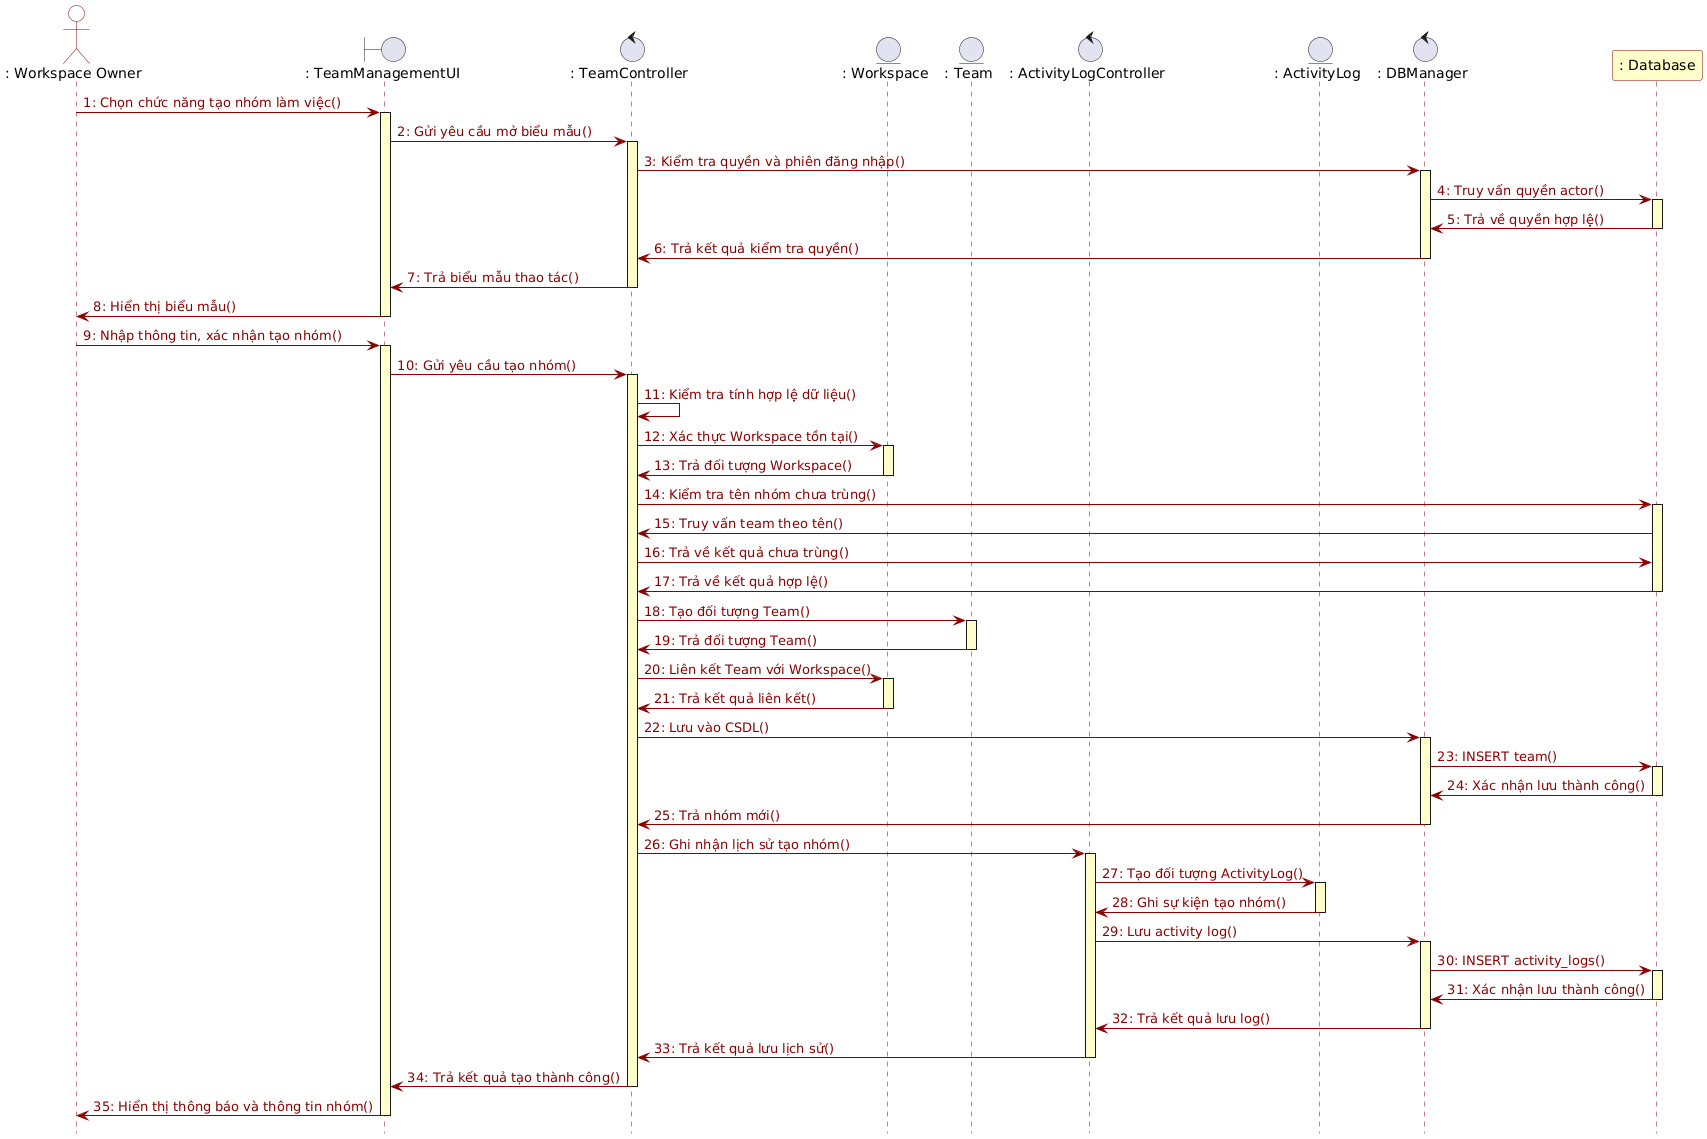

The diagram above was rendered by PlantUML. Its source (embedded in the PNG):
@startuml
hide footbox
skinparam backgroundColor white
skinparam sequence {
    ArrowColor #8B0000
    ArrowFontColor #8B0000
    LifeLineBorderColor #8B0000
    LifeLineBackgroundColor #FFFFCC
    ParticipantBorderColor #8B0000
    ParticipantBackgroundColor white
    ActorBorderColor #8B0000
    ActorBackgroundColor white
}

actor ": Workspace Owner" as Actor
boundary ": TeamManagementUI" as UI
control ": TeamController" as Ctrl
entity ": Workspace" as WS
entity ": Team" as Team
control ": ActivityLogController" as LogCtrl
entity ": ActivityLog" as Log
control ": DBManager" as DBM
participant ": Database" as DB #FFFFCC

Actor -> UI : 1: Chọn chức năng tạo nhóm làm việc()
activate UI
UI -> Ctrl : 2: Gửi yêu cầu mở biểu mẫu()
activate Ctrl
Ctrl -> DBM : 3: Kiểm tra quyền và phiên đăng nhập()
activate DBM
DBM -> DB : 4: Truy vấn quyền actor()
activate DB
DB -> DBM : 5: Trả về quyền hợp lệ()
deactivate DB
DBM -> Ctrl : 6: Trả kết quả kiểm tra quyền()
deactivate DBM
Ctrl -> UI : 7: Trả biểu mẫu thao tác()
deactivate Ctrl
UI -> Actor : 8: Hiển thị biểu mẫu()
deactivate UI

Actor -> UI : 9: Nhập thông tin, xác nhận tạo nhóm()
activate UI
UI -> Ctrl : 10: Gửi yêu cầu tạo nhóm()
activate Ctrl
Ctrl -> Ctrl : 11: Kiểm tra tính hợp lệ dữ liệu()
Ctrl -> WS : 12: Xác thực Workspace tồn tại()
activate WS
WS -> Ctrl : 13: Trả đối tượng Workspace()
deactivate WS
Ctrl -> DB : 14: Kiểm tra tên nhóm chưa trùng()
activate DB
DB -> Ctrl : 15: Truy vấn team theo tên()
Ctrl -> DB : 16: Trả về kết quả chưa trùng()
DB -> Ctrl : 17: Trả về kết quả hợp lệ()
deactivate DB

Ctrl -> Team : 18: Tạo đối tượng Team()
activate Team
Team -> Ctrl : 19: Trả đối tượng Team()
deactivate Team
Ctrl -> WS : 20: Liên kết Team với Workspace()
activate WS
WS -> Ctrl : 21: Trả kết quả liên kết()
deactivate WS

Ctrl -> DBM : 22: Lưu vào CSDL()
activate DBM
DBM -> DB : 23: INSERT team()
activate DB
DB -> DBM : 24: Xác nhận lưu thành công()
deactivate DB
DBM -> Ctrl : 25: Trả nhóm mới()
deactivate DBM

Ctrl -> LogCtrl : 26: Ghi nhận lịch sử tạo nhóm()
activate LogCtrl
LogCtrl -> Log : 27: Tạo đối tượng ActivityLog()
activate Log
Log -> LogCtrl : 28: Ghi sự kiện tạo nhóm()
deactivate Log
LogCtrl -> DBM : 29: Lưu activity log()
activate DBM
DBM -> DB : 30: INSERT activity_logs()
activate DB
DB -> DBM : 31: Xác nhận lưu thành công()
deactivate DB
DBM -> LogCtrl : 32: Trả kết quả lưu log()
deactivate DBM
LogCtrl -> Ctrl : 33: Trả kết quả lưu lịch sử()
deactivate LogCtrl

Ctrl -> UI : 34: Trả kết quả tạo thành công()
deactivate Ctrl
UI -> Actor : 35: Hiển thị thông báo và thông tin nhóm()
deactivate UI
@enduml